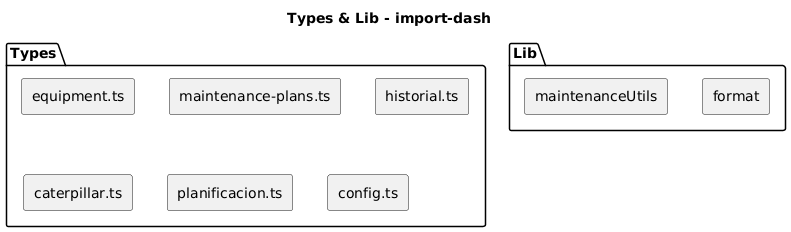

The diagram above was rendered by PlantUML. Its source (embedded in the PNG):
@startuml
skinparam componentStyle rectangle
title Types & Lib - import-dash
package "Types" {
  [equipment.ts]
  [maintenance-plans.ts]
  [historial.ts]
  [caterpillar.ts]
  [planificacion.ts]
  [config.ts]
}
package "Lib" {
  [maintenanceUtils]
  [format]
}
@enduml